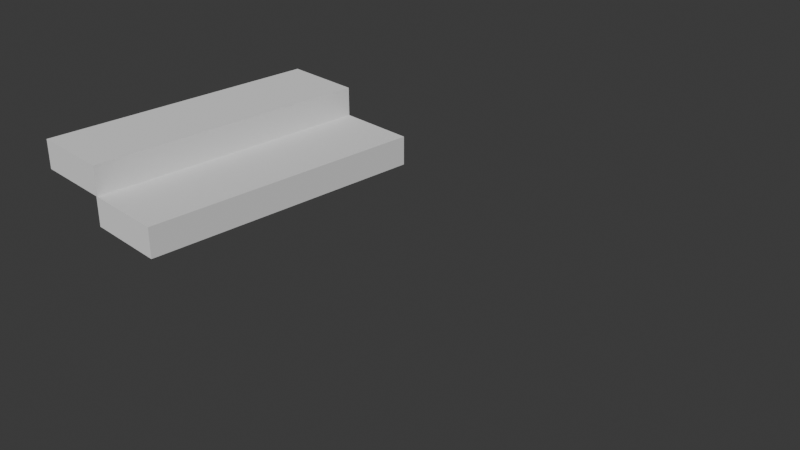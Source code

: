 # Source: blocks.blend  (saved by Blender 5.0.119; exported with 4.5.12 LTS)
import bpy
from mathutils import Matrix  # noqa: F401  (used for matrix-valued properties, if any)

bpy.ops.wm.read_factory_settings(use_empty=True)
scene = bpy.context.scene
scene.name = 'Scene'

# ---- collections
col_collection = bpy.data.collections.new('Collection'); scene.collection.children.link(col_collection)

# ---- world
world_world = bpy.data.worlds.new('World'); scene.world = world_world
world_world.use_nodes = True; world_world.node_tree.nodes.clear()
_N = world_world.node_tree.nodes; _L = world_world.node_tree.links
n0 = _N.new('ShaderNodeOutputWorld'); n0.name = 'World Output'; n0.location = (200, 100)
n1 = _N.new('ShaderNodeBackground'); n1.name = 'Background'; n1.location = (-200, 100)
n1.inputs[0].default_value = (0.05088, 0.05088, 0.05088, 1.0)
_L.new(n1.outputs[0], n0.inputs[0])
n0.is_active_output = True
world_world.color = (0.05088, 0.05088, 0.05088)
world_world.sun_shadow_jitter_overblur = 0.0

# ---- cameras
cam_camera = bpy.data.cameras.new('Camera')
cam_camera.clip_end = 100.0
cam_camera.ortho_scale = 7.314

# ---- meshes
me_cube_005 = bpy.data.meshes.new('Cube.005')
me_cube_005.from_pydata([(-0.1682, -0.4726, -1.648), (-0.1682, -0.4726, 1.648), (-0.1682, 0.4726, -1.648), (-0.1682, 0.4726, 1.648), (0.1682, -0.4726, -1.648), (0.1682, -0.4726, 1.648), (0.1682, 0.4726, -1.648), (0.1682, 0.4726, 1.648)], [], [(0, 1, 3, 2), (2, 3, 7, 6), (6, 7, 5, 4), (4, 5, 1, 0), (2, 6, 4, 0), (7, 3, 1, 5)])
_uv = me_cube_005.uv_layers.new(name='UVMap')
_uv.uv.foreach_set('vector', [0.375, 0.0, 0.625, 0.0, 0.625, 0.25, 0.375, 0.25, 0.375, 0.25, 0.625, 0.25, 0.625, 0.5, 0.375, 0.5, 0.375, 0.5, 0.625, 0.5, 0.625, 0.75, 0.375, 0.75, 0.375, 0.75, 0.625, 0.75, 0.625, 1.0, 0.375, 1.0, 0.125, 0.5, 0.375, 0.5, 0.375, 0.75, 0.125, 0.75, 0.625, 0.5, 0.875, 0.5, 0.875, 0.75, 0.625, 0.75])
me_cube_005.update()
me_cube_007 = bpy.data.meshes.new('Cube.007')
me_cube_007.from_pydata([(-0.1682, -0.4726, -1.648), (-0.1682, -0.4726, 1.648), (-0.1682, 0.4726, -1.648), (-0.1682, 0.4726, 1.648), (0.1682, -0.4726, -1.648), (0.1682, -0.4726, 1.648), (0.1682, 0.4726, -1.648), (0.1682, 0.4726, 1.648)], [], [(0, 1, 3, 2), (2, 3, 7, 6), (6, 7, 5, 4), (4, 5, 1, 0), (2, 6, 4, 0), (7, 3, 1, 5)])
_uv = me_cube_007.uv_layers.new(name='UVMap')
_uv.uv.foreach_set('vector', [0.375, 0.0, 0.625, 0.0, 0.625, 0.25, 0.375, 0.25, 0.375, 0.25, 0.625, 0.25, 0.625, 0.5, 0.375, 0.5, 0.375, 0.5, 0.625, 0.5, 0.625, 0.75, 0.375, 0.75, 0.375, 0.75, 0.625, 0.75, 0.625, 1.0, 0.375, 1.0, 0.125, 0.5, 0.375, 0.5, 0.375, 0.75, 0.125, 0.75, 0.625, 0.5, 0.875, 0.5, 0.875, 0.75, 0.625, 0.75])
me_cube_007.update()

# ---- objects
ob_camera = bpy.data.objects.new('Camera', cam_camera)
ob_cube_001 = bpy.data.objects.new('Cube.001', me_cube_005)
ob_cube_002 = bpy.data.objects.new('Cube.002', me_cube_007)

# ---- transforms, parenting, visibility, modifiers, constraints
ob_camera.location = (7.359, -6.926, 4.958)
ob_camera.rotation_euler = (1.109, 0.0, 0.8149)
ob_camera.lock_rotations_4d = False
ob_camera.empty_display_type = 'ARROWS'
ob_camera.color = (0.0, 0.0, 0.0, 0.0)
ob_camera.display_type = 'WIRE'
ob_camera.lineart.crease_threshold = 0.0
ob_cube_001.location = (-2.407, -0.6285, 0.4846)
ob_cube_001.rotation_euler = (1.571, -1.571, 0.0)
ob_cube_001.lock_location = (True, True, True)
ob_cube_001.lock_rotation = (True, True, True)
ob_cube_001.lock_scale = (True, True, True)
ob_cube_002.location = (-1.478, -0.6285, 0.1489)
ob_cube_002.rotation_euler = (1.571, -1.571, 0.0)
ob_cube_002.lock_location = (True, True, True)
ob_cube_002.lock_rotation = (True, True, True)
ob_cube_002.lock_scale = (True, True, True)

# ---- collection membership
col_collection.objects.link(ob_camera)
col_collection.objects.link(ob_cube_001)
col_collection.objects.link(ob_cube_002)

# ---- scene / render settings (as saved in the file)
scene.camera = ob_camera
scene.frame_start = 1; scene.frame_end = 250; scene.frame_set(0)
scene.render.engine = 'BLENDER_EEVEE_NEXT'
scene.render.bake_bias = 0.0
scene.render.bake_samples = 0
scene.cycles.sampling_pattern = 'TABULATED_SOBOL'
scene.eevee.use_volume_custom_range = False
bpy.context.view_layer.update()

# ---- added for rendering (the .blend has no usable light): sun
light_auto_sun = bpy.data.lights.new('AutoSun', 'SUN')
light_auto_sun.energy = 3.0
light_auto_sun.angle = 0.0523599
ob_auto_sun = bpy.data.objects.new('AutoSun', light_auto_sun)
scene.collection.objects.link(ob_auto_sun)
ob_auto_sun.rotation_euler = (0.872665, 0.174533, 0.523599)
bpy.context.view_layer.update()
